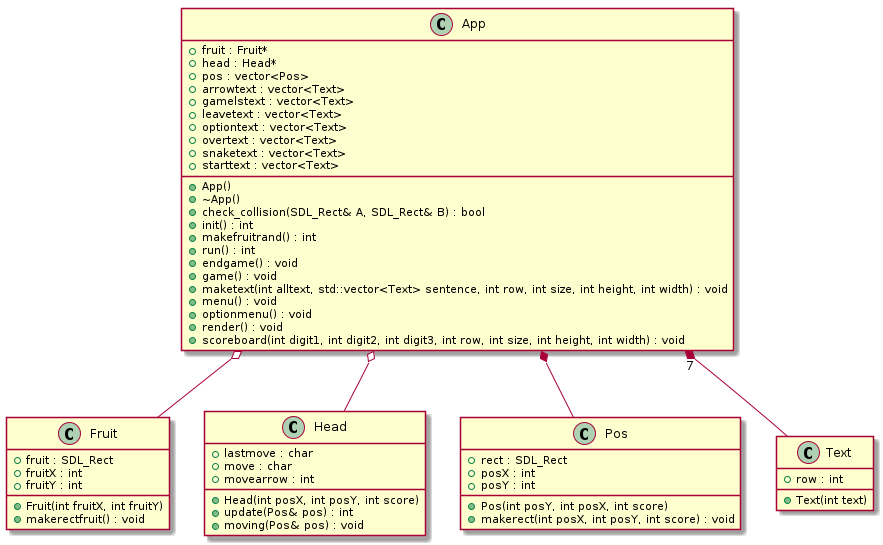

The diagram above was rendered by PlantUML. Its source (embedded in the PNG):
@startuml






class App {
	+App()
	+~App()
	+fruit : Fruit*
	+head : Head*
	+check_collision(SDL_Rect& A, SDL_Rect& B) : bool
	+init() : int
	+makefruitrand() : int
	+run() : int
	+pos : vector<Pos>
	+arrowtext : vector<Text>
	+gamelstext : vector<Text>
	+leavetext : vector<Text>
	+optiontext : vector<Text>
	+overtext : vector<Text>
	+snaketext : vector<Text>
	+starttext : vector<Text>
	+endgame() : void
	+game() : void
	+maketext(int alltext, std::vector<Text> sentence, int row, int size, int height, int width) : void
	+menu() : void
	+optionmenu() : void
	+render() : void
	+scoreboard(int digit1, int digit2, int digit3, int row, int size, int height, int width) : void
}


class Fruit {
	+Fruit(int fruitX, int fruitY)
	+fruit : SDL_Rect
	+fruitX : int
	+fruitY : int
	+makerectfruit() : void
}


class Head {
	+Head(int posX, int posY, int score)
	+lastmove : char
	+move : char
	+movearrow : int
	+update(Pos& pos) : int
	+moving(Pos& pos) : void
}


class Pos {
	+Pos(int posY, int posX, int score)
	+rect : SDL_Rect
	+posX : int
	+posY : int
	+makerect(int posX, int posY, int score) : void
}


class Text {
	+Text(int text)
	+row : int
}










.App o-- .Fruit


.App o-- .Head


.App *-- .Pos


.App "7" *-- .Text









@enduml